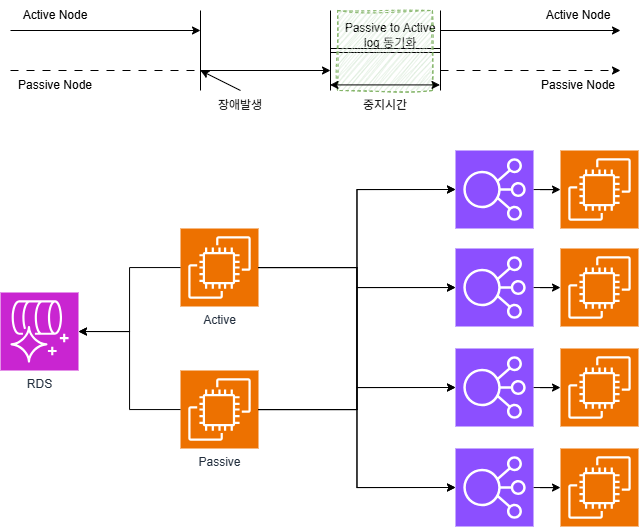

The diagram above was exported from draw.io. Its source (the exported page's mxGraphModel, read from the mxfile embedded in the PNG):
<mxGraphModel dx="1352" dy="954" grid="1" gridSize="10" guides="1" tooltips="1" connect="1" arrows="1" fold="1" page="1" pageScale="1" pageWidth="1169" pageHeight="827" math="0" shadow="0">
  <root>
    <mxCell id="0" />
    <mxCell id="1" parent="0" />
    <mxCell id="l48z1LKYcrLmbt7QBfMG-1" edge="1" parent="1" style="endArrow=classic;html=1;rounded=0;" value="">
      <mxGeometry height="50" relative="1" width="50" as="geometry">
        <mxPoint x="80" y="100" as="sourcePoint" />
        <mxPoint x="270" y="100" as="targetPoint" />
      </mxGeometry>
    </mxCell>
    <mxCell id="l48z1LKYcrLmbt7QBfMG-2" edge="1" parent="1" style="endArrow=none;html=1;rounded=0;" value="">
      <mxGeometry height="50" relative="1" width="50" as="geometry">
        <mxPoint x="270" y="160" as="sourcePoint" />
        <mxPoint x="270" y="80" as="targetPoint" />
      </mxGeometry>
    </mxCell>
    <mxCell id="l48z1LKYcrLmbt7QBfMG-3" edge="1" parent="1" style="endArrow=none;html=1;rounded=0;" value="">
      <mxGeometry height="50" relative="1" width="50" as="geometry">
        <mxPoint x="400" y="160" as="sourcePoint" />
        <mxPoint x="400" y="80" as="targetPoint" />
      </mxGeometry>
    </mxCell>
    <mxCell id="l48z1LKYcrLmbt7QBfMG-4" edge="1" parent="1" style="endArrow=none;html=1;rounded=0;" value="">
      <mxGeometry height="50" relative="1" width="50" as="geometry">
        <mxPoint x="510" y="160" as="sourcePoint" />
        <mxPoint x="510" y="80" as="targetPoint" />
      </mxGeometry>
    </mxCell>
    <mxCell id="l48z1LKYcrLmbt7QBfMG-5" edge="1" parent="1" style="endArrow=classic;html=1;rounded=0;" value="">
      <mxGeometry height="50" relative="1" width="50" as="geometry">
        <mxPoint x="510" y="100" as="sourcePoint" />
        <mxPoint x="690" y="100" as="targetPoint" />
      </mxGeometry>
    </mxCell>
    <mxCell id="l48z1LKYcrLmbt7QBfMG-6" edge="1" parent="1" style="endArrow=none;dashed=1;html=1;dashPattern=8 8;strokeWidth=1;rounded=0;" value="">
      <mxGeometry height="50" relative="1" width="50" as="geometry">
        <mxPoint x="80" y="140" as="sourcePoint" />
        <mxPoint x="270" y="140" as="targetPoint" />
      </mxGeometry>
    </mxCell>
    <mxCell id="l48z1LKYcrLmbt7QBfMG-7" edge="1" parent="1" style="endArrow=classic;html=1;rounded=0;" value="">
      <mxGeometry height="50" relative="1" width="50" as="geometry">
        <mxPoint x="270" y="140" as="sourcePoint" />
        <mxPoint x="400" y="140" as="targetPoint" />
      </mxGeometry>
    </mxCell>
    <mxCell id="l48z1LKYcrLmbt7QBfMG-8" edge="1" parent="1" style="shape=link;html=1;rounded=0;" value="">
      <mxGeometry relative="1" width="100" as="geometry">
        <mxPoint x="400" y="120" as="sourcePoint" />
        <mxPoint x="510" y="120" as="targetPoint" />
      </mxGeometry>
    </mxCell>
    <mxCell id="l48z1LKYcrLmbt7QBfMG-9" edge="1" parent="1" style="endArrow=classic;dashed=1;html=1;dashPattern=8 8;strokeWidth=1;rounded=0;endFill=1;" value="">
      <mxGeometry height="50" relative="1" width="50" as="geometry">
        <mxPoint x="510" y="140" as="sourcePoint" />
        <mxPoint x="690" y="140" as="targetPoint" />
      </mxGeometry>
    </mxCell>
    <mxCell id="l48z1LKYcrLmbt7QBfMG-10" parent="1" style="text;html=1;whiteSpace=wrap;strokeColor=none;fillColor=none;align=center;verticalAlign=middle;rounded=0;" value="Passive to Active log 동기화" vertex="1">
      <mxGeometry height="30" width="100" x="410" y="90" as="geometry" />
    </mxCell>
    <mxCell id="l48z1LKYcrLmbt7QBfMG-16" parent="1" style="sketch=0;points=[[0,0,0],[0.25,0,0],[0.5,0,0],[0.75,0,0],[1,0,0],[0,1,0],[0.25,1,0],[0.5,1,0],[0.75,1,0],[1,1,0],[0,0.25,0],[0,0.5,0],[0,0.75,0],[1,0.25,0],[1,0.5,0],[1,0.75,0]];outlineConnect=0;fontColor=#232F3E;fillColor=#ED7100;strokeColor=#ffffff;dashed=0;verticalLabelPosition=bottom;verticalAlign=top;align=center;html=1;fontSize=12;fontStyle=0;aspect=fixed;shape=mxgraph.aws4.resourceIcon;resIcon=mxgraph.aws4.ec2;" value="Passive" vertex="1">
      <mxGeometry height="78" width="78" x="250" y="440" as="geometry" />
    </mxCell>
    <mxCell id="l48z1LKYcrLmbt7QBfMG-17" edge="1" parent="1" source="l48z1LKYcrLmbt7QBfMG-18" style="edgeStyle=orthogonalEdgeStyle;rounded=0;orthogonalLoop=1;jettySize=auto;html=1;" target="l48z1LKYcrLmbt7QBfMG-20">
      <mxGeometry relative="1" as="geometry" />
    </mxCell>
    <mxCell id="l48z1LKYcrLmbt7QBfMG-18" parent="1" style="sketch=0;points=[[0,0,0],[0.25,0,0],[0.5,0,0],[0.75,0,0],[1,0,0],[0,1,0],[0.25,1,0],[0.5,1,0],[0.75,1,0],[1,1,0],[0,0.25,0],[0,0.5,0],[0,0.75,0],[1,0.25,0],[1,0.5,0],[1,0.75,0]];outlineConnect=0;fontColor=#232F3E;fillColor=#ED7100;strokeColor=#ffffff;dashed=0;verticalLabelPosition=bottom;verticalAlign=top;align=center;html=1;fontSize=12;fontStyle=0;aspect=fixed;shape=mxgraph.aws4.resourceIcon;resIcon=mxgraph.aws4.ec2;" value="Active" vertex="1">
      <mxGeometry height="78" width="78" x="250" y="298" as="geometry" />
    </mxCell>
    <mxCell id="l48z1LKYcrLmbt7QBfMG-19" edge="1" parent="1" source="l48z1LKYcrLmbt7QBfMG-20" style="edgeStyle=orthogonalEdgeStyle;rounded=0;orthogonalLoop=1;jettySize=auto;html=1;" target="l48z1LKYcrLmbt7QBfMG-27">
      <mxGeometry relative="1" as="geometry" />
    </mxCell>
    <mxCell id="l48z1LKYcrLmbt7QBfMG-20" parent="1" style="sketch=0;points=[[0,0,0],[0.25,0,0],[0.5,0,0],[0.75,0,0],[1,0,0],[0,1,0],[0.25,1,0],[0.5,1,0],[0.75,1,0],[1,1,0],[0,0.25,0],[0,0.5,0],[0,0.75,0],[1,0.25,0],[1,0.5,0],[1,0.75,0]];outlineConnect=0;fontColor=#232F3E;fillColor=#8C4FFF;strokeColor=#ffffff;dashed=0;verticalLabelPosition=bottom;verticalAlign=top;align=center;html=1;fontSize=12;fontStyle=0;aspect=fixed;shape=mxgraph.aws4.resourceIcon;resIcon=mxgraph.aws4.elastic_load_balancing;" value="" vertex="1">
      <mxGeometry height="78" width="78" x="525" y="318" as="geometry" />
    </mxCell>
    <mxCell id="l48z1LKYcrLmbt7QBfMG-21" edge="1" parent="1" source="l48z1LKYcrLmbt7QBfMG-22" style="edgeStyle=orthogonalEdgeStyle;rounded=0;orthogonalLoop=1;jettySize=auto;html=1;" target="l48z1LKYcrLmbt7QBfMG-29">
      <mxGeometry relative="1" as="geometry" />
    </mxCell>
    <mxCell id="l48z1LKYcrLmbt7QBfMG-22" parent="1" style="sketch=0;points=[[0,0,0],[0.25,0,0],[0.5,0,0],[0.75,0,0],[1,0,0],[0,1,0],[0.25,1,0],[0.5,1,0],[0.75,1,0],[1,1,0],[0,0.25,0],[0,0.5,0],[0,0.75,0],[1,0.25,0],[1,0.5,0],[1,0.75,0]];outlineConnect=0;fontColor=#232F3E;fillColor=#8C4FFF;strokeColor=#ffffff;dashed=0;verticalLabelPosition=bottom;verticalAlign=top;align=center;html=1;fontSize=12;fontStyle=0;aspect=fixed;shape=mxgraph.aws4.resourceIcon;resIcon=mxgraph.aws4.elastic_load_balancing;" value="" vertex="1">
      <mxGeometry height="78" width="78" x="525" y="518" as="geometry" />
    </mxCell>
    <mxCell id="l48z1LKYcrLmbt7QBfMG-23" edge="1" parent="1" source="l48z1LKYcrLmbt7QBfMG-24" style="edgeStyle=orthogonalEdgeStyle;rounded=0;orthogonalLoop=1;jettySize=auto;html=1;" target="l48z1LKYcrLmbt7QBfMG-30">
      <mxGeometry relative="1" as="geometry" />
    </mxCell>
    <mxCell id="l48z1LKYcrLmbt7QBfMG-24" parent="1" style="sketch=0;points=[[0,0,0],[0.25,0,0],[0.5,0,0],[0.75,0,0],[1,0,0],[0,1,0],[0.25,1,0],[0.5,1,0],[0.75,1,0],[1,1,0],[0,0.25,0],[0,0.5,0],[0,0.75,0],[1,0.25,0],[1,0.5,0],[1,0.75,0]];outlineConnect=0;fontColor=#232F3E;fillColor=#8C4FFF;strokeColor=#ffffff;dashed=0;verticalLabelPosition=bottom;verticalAlign=top;align=center;html=1;fontSize=12;fontStyle=0;aspect=fixed;shape=mxgraph.aws4.resourceIcon;resIcon=mxgraph.aws4.elastic_load_balancing;" value="" vertex="1">
      <mxGeometry height="78" width="78" x="525" y="418" as="geometry" />
    </mxCell>
    <mxCell id="l48z1LKYcrLmbt7QBfMG-25" edge="1" parent="1" source="l48z1LKYcrLmbt7QBfMG-26" style="edgeStyle=orthogonalEdgeStyle;rounded=0;orthogonalLoop=1;jettySize=auto;html=1;" target="l48z1LKYcrLmbt7QBfMG-28">
      <mxGeometry relative="1" as="geometry" />
    </mxCell>
    <mxCell id="l48z1LKYcrLmbt7QBfMG-26" parent="1" style="sketch=0;points=[[0,0,0],[0.25,0,0],[0.5,0,0],[0.75,0,0],[1,0,0],[0,1,0],[0.25,1,0],[0.5,1,0],[0.75,1,0],[1,1,0],[0,0.25,0],[0,0.5,0],[0,0.75,0],[1,0.25,0],[1,0.5,0],[1,0.75,0]];outlineConnect=0;fontColor=#232F3E;fillColor=#8C4FFF;strokeColor=#ffffff;dashed=0;verticalLabelPosition=bottom;verticalAlign=top;align=center;html=1;fontSize=12;fontStyle=0;aspect=fixed;shape=mxgraph.aws4.resourceIcon;resIcon=mxgraph.aws4.elastic_load_balancing;" value="" vertex="1">
      <mxGeometry height="78" width="78" x="525" y="220" as="geometry" />
    </mxCell>
    <mxCell id="l48z1LKYcrLmbt7QBfMG-27" parent="1" style="sketch=0;points=[[0,0,0],[0.25,0,0],[0.5,0,0],[0.75,0,0],[1,0,0],[0,1,0],[0.25,1,0],[0.5,1,0],[0.75,1,0],[1,1,0],[0,0.25,0],[0,0.5,0],[0,0.75,0],[1,0.25,0],[1,0.5,0],[1,0.75,0]];outlineConnect=0;fontColor=#232F3E;fillColor=#ED7100;strokeColor=#ffffff;dashed=0;verticalLabelPosition=bottom;verticalAlign=top;align=center;html=1;fontSize=12;fontStyle=0;aspect=fixed;shape=mxgraph.aws4.resourceIcon;resIcon=mxgraph.aws4.ec2;" value="" vertex="1">
      <mxGeometry height="78" width="78" x="630" y="318" as="geometry" />
    </mxCell>
    <mxCell id="l48z1LKYcrLmbt7QBfMG-28" parent="1" style="sketch=0;points=[[0,0,0],[0.25,0,0],[0.5,0,0],[0.75,0,0],[1,0,0],[0,1,0],[0.25,1,0],[0.5,1,0],[0.75,1,0],[1,1,0],[0,0.25,0],[0,0.5,0],[0,0.75,0],[1,0.25,0],[1,0.5,0],[1,0.75,0]];outlineConnect=0;fontColor=#232F3E;fillColor=#ED7100;strokeColor=#ffffff;dashed=0;verticalLabelPosition=bottom;verticalAlign=top;align=center;html=1;fontSize=12;fontStyle=0;aspect=fixed;shape=mxgraph.aws4.resourceIcon;resIcon=mxgraph.aws4.ec2;" value="" vertex="1">
      <mxGeometry height="78" width="78" x="630" y="220" as="geometry" />
    </mxCell>
    <mxCell id="l48z1LKYcrLmbt7QBfMG-29" parent="1" style="sketch=0;points=[[0,0,0],[0.25,0,0],[0.5,0,0],[0.75,0,0],[1,0,0],[0,1,0],[0.25,1,0],[0.5,1,0],[0.75,1,0],[1,1,0],[0,0.25,0],[0,0.5,0],[0,0.75,0],[1,0.25,0],[1,0.5,0],[1,0.75,0]];outlineConnect=0;fontColor=#232F3E;fillColor=#ED7100;strokeColor=#ffffff;dashed=0;verticalLabelPosition=bottom;verticalAlign=top;align=center;html=1;fontSize=12;fontStyle=0;aspect=fixed;shape=mxgraph.aws4.resourceIcon;resIcon=mxgraph.aws4.ec2;" value="" vertex="1">
      <mxGeometry height="78" width="78" x="630" y="518" as="geometry" />
    </mxCell>
    <mxCell id="l48z1LKYcrLmbt7QBfMG-30" parent="1" style="sketch=0;points=[[0,0,0],[0.25,0,0],[0.5,0,0],[0.75,0,0],[1,0,0],[0,1,0],[0.25,1,0],[0.5,1,0],[0.75,1,0],[1,1,0],[0,0.25,0],[0,0.5,0],[0,0.75,0],[1,0.25,0],[1,0.5,0],[1,0.75,0]];outlineConnect=0;fontColor=#232F3E;fillColor=#ED7100;strokeColor=#ffffff;dashed=0;verticalLabelPosition=bottom;verticalAlign=top;align=center;html=1;fontSize=12;fontStyle=0;aspect=fixed;shape=mxgraph.aws4.resourceIcon;resIcon=mxgraph.aws4.ec2;" value="" vertex="1">
      <mxGeometry height="78" width="78" x="630" y="418" as="geometry" />
    </mxCell>
    <mxCell id="l48z1LKYcrLmbt7QBfMG-31" edge="1" parent="1" source="l48z1LKYcrLmbt7QBfMG-18" style="edgeStyle=orthogonalEdgeStyle;rounded=0;orthogonalLoop=1;jettySize=auto;html=1;entryX=0;entryY=0.5;entryDx=0;entryDy=0;entryPerimeter=0;" target="l48z1LKYcrLmbt7QBfMG-26">
      <mxGeometry relative="1" as="geometry" />
    </mxCell>
    <mxCell id="l48z1LKYcrLmbt7QBfMG-32" edge="1" parent="1" source="l48z1LKYcrLmbt7QBfMG-18" style="edgeStyle=orthogonalEdgeStyle;rounded=0;orthogonalLoop=1;jettySize=auto;html=1;entryX=0;entryY=0.5;entryDx=0;entryDy=0;entryPerimeter=0;" target="l48z1LKYcrLmbt7QBfMG-24">
      <mxGeometry relative="1" as="geometry" />
    </mxCell>
    <mxCell id="l48z1LKYcrLmbt7QBfMG-33" edge="1" parent="1" source="l48z1LKYcrLmbt7QBfMG-18" style="edgeStyle=orthogonalEdgeStyle;rounded=0;orthogonalLoop=1;jettySize=auto;html=1;entryX=0;entryY=0.5;entryDx=0;entryDy=0;entryPerimeter=0;" target="l48z1LKYcrLmbt7QBfMG-22">
      <mxGeometry relative="1" as="geometry" />
    </mxCell>
    <mxCell id="l48z1LKYcrLmbt7QBfMG-34" edge="1" parent="1" source="l48z1LKYcrLmbt7QBfMG-16" style="edgeStyle=orthogonalEdgeStyle;rounded=0;orthogonalLoop=1;jettySize=auto;html=1;entryX=0;entryY=0.5;entryDx=0;entryDy=0;entryPerimeter=0;" target="l48z1LKYcrLmbt7QBfMG-26">
      <mxGeometry relative="1" as="geometry" />
    </mxCell>
    <mxCell id="l48z1LKYcrLmbt7QBfMG-35" edge="1" parent="1" source="l48z1LKYcrLmbt7QBfMG-16" style="edgeStyle=orthogonalEdgeStyle;rounded=0;orthogonalLoop=1;jettySize=auto;html=1;entryX=0;entryY=0.5;entryDx=0;entryDy=0;entryPerimeter=0;" target="l48z1LKYcrLmbt7QBfMG-20">
      <mxGeometry relative="1" as="geometry" />
    </mxCell>
    <mxCell id="l48z1LKYcrLmbt7QBfMG-36" edge="1" parent="1" source="l48z1LKYcrLmbt7QBfMG-16" style="edgeStyle=orthogonalEdgeStyle;rounded=0;orthogonalLoop=1;jettySize=auto;html=1;entryX=0;entryY=0.5;entryDx=0;entryDy=0;entryPerimeter=0;" target="l48z1LKYcrLmbt7QBfMG-24">
      <mxGeometry relative="1" as="geometry" />
    </mxCell>
    <mxCell id="l48z1LKYcrLmbt7QBfMG-37" edge="1" parent="1" source="l48z1LKYcrLmbt7QBfMG-16" style="edgeStyle=orthogonalEdgeStyle;rounded=0;orthogonalLoop=1;jettySize=auto;html=1;entryX=0;entryY=0.5;entryDx=0;entryDy=0;entryPerimeter=0;" target="l48z1LKYcrLmbt7QBfMG-22">
      <mxGeometry relative="1" as="geometry" />
    </mxCell>
    <mxCell id="l48z1LKYcrLmbt7QBfMG-40" parent="1" style="sketch=0;points=[[0,0,0],[0.25,0,0],[0.5,0,0],[0.75,0,0],[1,0,0],[0,1,0],[0.25,1,0],[0.5,1,0],[0.75,1,0],[1,1,0],[0,0.25,0],[0,0.5,0],[0,0.75,0],[1,0.25,0],[1,0.5,0],[1,0.75,0]];outlineConnect=0;fontColor=#232F3E;fillColor=#C925D1;strokeColor=#ffffff;dashed=0;verticalLabelPosition=bottom;verticalAlign=top;align=center;html=1;fontSize=12;fontStyle=0;aspect=fixed;shape=mxgraph.aws4.resourceIcon;resIcon=mxgraph.aws4.aurora;direction=south;" value="RDS" vertex="1">
      <mxGeometry height="78" width="78" x="70" y="362" as="geometry" />
    </mxCell>
    <mxCell id="l48z1LKYcrLmbt7QBfMG-41" edge="1" parent="1" source="l48z1LKYcrLmbt7QBfMG-18" style="edgeStyle=orthogonalEdgeStyle;rounded=0;orthogonalLoop=1;jettySize=auto;html=1;entryX=0.5;entryY=0;entryDx=0;entryDy=0;entryPerimeter=0;" target="l48z1LKYcrLmbt7QBfMG-40">
      <mxGeometry relative="1" as="geometry" />
    </mxCell>
    <mxCell id="l48z1LKYcrLmbt7QBfMG-42" edge="1" parent="1" source="l48z1LKYcrLmbt7QBfMG-16" style="edgeStyle=orthogonalEdgeStyle;rounded=0;orthogonalLoop=1;jettySize=auto;html=1;" target="l48z1LKYcrLmbt7QBfMG-40">
      <mxGeometry relative="1" as="geometry" />
    </mxCell>
    <mxCell id="l48z1LKYcrLmbt7QBfMG-45" parent="1" style="text;html=1;whiteSpace=wrap;strokeColor=none;fillColor=none;align=center;verticalAlign=middle;rounded=0;" value="Active Node" vertex="1">
      <mxGeometry height="30" width="90" x="80" y="70" as="geometry" />
    </mxCell>
    <mxCell id="l48z1LKYcrLmbt7QBfMG-46" parent="1" style="text;html=1;whiteSpace=wrap;strokeColor=none;fillColor=none;align=center;verticalAlign=middle;rounded=0;" value="Passive Node" vertex="1">
      <mxGeometry height="30" width="90" x="80" y="140" as="geometry" />
    </mxCell>
    <mxCell id="l48z1LKYcrLmbt7QBfMG-48" parent="1" style="text;html=1;whiteSpace=wrap;strokeColor=none;fillColor=none;align=center;verticalAlign=middle;rounded=0;" value="Active Node" vertex="1">
      <mxGeometry height="30" width="90" x="603" y="70" as="geometry" />
    </mxCell>
    <mxCell id="l48z1LKYcrLmbt7QBfMG-49" parent="1" style="text;html=1;whiteSpace=wrap;strokeColor=none;fillColor=none;align=center;verticalAlign=middle;rounded=0;" value="Passive Node" vertex="1">
      <mxGeometry height="30" width="90" x="603" y="140" as="geometry" />
    </mxCell>
    <mxCell id="l48z1LKYcrLmbt7QBfMG-51" parent="1" style="rounded=0;whiteSpace=wrap;html=1;fillColor=#d5e8d4;shadow=0;strokeColor=#82b366;dashed=1;fillStyle=auto;sketch=1;curveFitting=1;jiggle=2;" value="" vertex="1">
      <mxGeometry height="80" width="95" x="407" y="80" as="geometry" />
    </mxCell>
    <mxCell id="l48z1LKYcrLmbt7QBfMG-53" parent="1" style="text;html=1;whiteSpace=wrap;strokeColor=none;fillColor=none;align=center;verticalAlign=middle;rounded=0;" value="중지시간" vertex="1">
      <mxGeometry height="30" width="110" x="400" y="160" as="geometry" />
    </mxCell>
    <mxCell id="l48z1LKYcrLmbt7QBfMG-54" parent="1" style="text;html=1;whiteSpace=wrap;strokeColor=none;fillColor=none;align=center;verticalAlign=middle;rounded=0;" value="장애발생" vertex="1">
      <mxGeometry height="30" width="80" x="270" y="160" as="geometry" />
    </mxCell>
    <mxCell id="l48z1LKYcrLmbt7QBfMG-55" edge="1" parent="1" source="l48z1LKYcrLmbt7QBfMG-54" style="endArrow=classic;html=1;rounded=0;exitX=0.5;exitY=0;exitDx=0;exitDy=0;" value="">
      <mxGeometry height="50" relative="1" width="50" as="geometry">
        <mxPoint x="390" y="200" as="sourcePoint" />
        <mxPoint x="270" y="140" as="targetPoint" />
      </mxGeometry>
    </mxCell>
    <mxCell id="l48z1LKYcrLmbt7QBfMG-56" edge="1" parent="1" style="endArrow=classic;startArrow=classic;html=1;rounded=0;" value="">
      <mxGeometry height="50" relative="1" width="50" as="geometry">
        <mxPoint x="399.5" y="154.41" as="sourcePoint" />
        <mxPoint x="509.5" y="154.41" as="targetPoint" />
      </mxGeometry>
    </mxCell>
  </root>
</mxGraphModel>